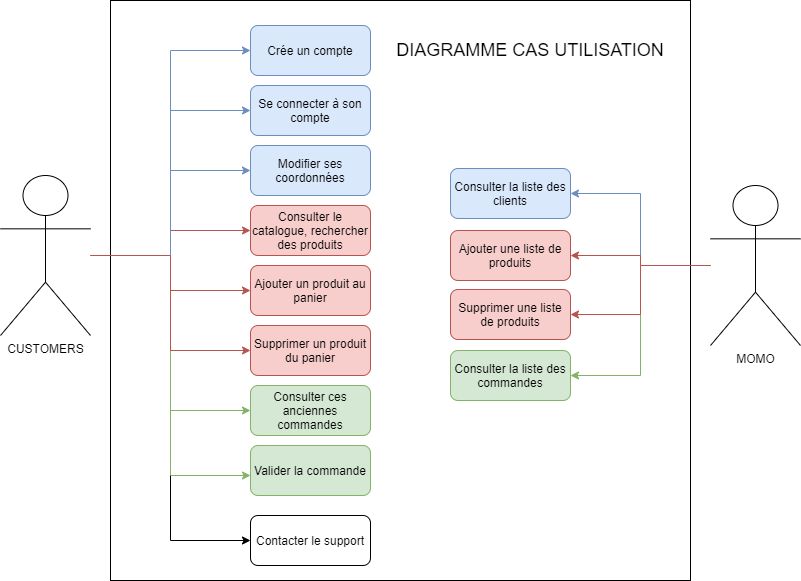

The diagram above was exported from draw.io. Its source (the exported page's mxGraphModel, read from the mxfile embedded in the PNG):
<mxGraphModel dx="1422" dy="713" grid="1" gridSize="10" guides="1" tooltips="1" connect="1" arrows="1" fold="1" page="1" pageScale="1" pageWidth="827" pageHeight="1169" math="0" shadow="0">
  <root>
    <mxCell id="0" />
    <mxCell id="1" parent="0" />
    <mxCell id="NsQB_i4cisJXE3W_4DL6-1" value="" style="whiteSpace=wrap;html=1;aspect=fixed;" vertex="1" parent="1">
      <mxGeometry x="130" y="185" width="580" height="580" as="geometry" />
    </mxCell>
    <mxCell id="NsQB_i4cisJXE3W_4DL6-43" style="edgeStyle=orthogonalEdgeStyle;rounded=0;orthogonalLoop=1;jettySize=auto;html=1;entryX=0;entryY=0.5;entryDx=0;entryDy=0;endArrow=classic;endFill=1;" edge="1" parent="1" source="NsQB_i4cisJXE3W_4DL6-2" target="NsQB_i4cisJXE3W_4DL6-42">
      <mxGeometry relative="1" as="geometry">
        <Array as="points">
          <mxPoint x="190" y="440" />
          <mxPoint x="190" y="725" />
        </Array>
      </mxGeometry>
    </mxCell>
    <mxCell id="NsQB_i4cisJXE3W_4DL6-40" style="edgeStyle=orthogonalEdgeStyle;rounded=0;orthogonalLoop=1;jettySize=auto;html=1;entryX=1;entryY=0.5;entryDx=0;entryDy=0;endArrow=classic;endFill=1;fillColor=#d5e8d4;strokeColor=#82b366;" edge="1" parent="1" source="NsQB_i4cisJXE3W_4DL6-3" target="NsQB_i4cisJXE3W_4DL6-22">
      <mxGeometry relative="1" as="geometry" />
    </mxCell>
    <mxCell id="NsQB_i4cisJXE3W_4DL6-26" style="edgeStyle=orthogonalEdgeStyle;rounded=0;orthogonalLoop=1;jettySize=auto;html=1;entryX=0;entryY=0.5;entryDx=0;entryDy=0;fillColor=#dae8fc;strokeColor=#6c8ebf;" edge="1" parent="1" source="NsQB_i4cisJXE3W_4DL6-2" target="NsQB_i4cisJXE3W_4DL6-9">
      <mxGeometry relative="1" as="geometry">
        <Array as="points">
          <mxPoint x="190" y="440" />
          <mxPoint x="190" y="235" />
        </Array>
      </mxGeometry>
    </mxCell>
    <mxCell id="NsQB_i4cisJXE3W_4DL6-27" style="edgeStyle=orthogonalEdgeStyle;rounded=0;orthogonalLoop=1;jettySize=auto;html=1;entryX=0;entryY=0.5;entryDx=0;entryDy=0;fillColor=#dae8fc;strokeColor=#6c8ebf;" edge="1" parent="1" source="NsQB_i4cisJXE3W_4DL6-2" target="NsQB_i4cisJXE3W_4DL6-10">
      <mxGeometry relative="1" as="geometry">
        <Array as="points">
          <mxPoint x="190" y="440" />
          <mxPoint x="190" y="295" />
        </Array>
      </mxGeometry>
    </mxCell>
    <mxCell id="NsQB_i4cisJXE3W_4DL6-28" style="edgeStyle=orthogonalEdgeStyle;rounded=0;orthogonalLoop=1;jettySize=auto;html=1;entryX=0;entryY=0.5;entryDx=0;entryDy=0;fillColor=#d5e8d4;strokeColor=#82b366;" edge="1" parent="1" source="NsQB_i4cisJXE3W_4DL6-2" target="NsQB_i4cisJXE3W_4DL6-11">
      <mxGeometry relative="1" as="geometry">
        <Array as="points">
          <mxPoint x="190" y="440" />
          <mxPoint x="190" y="595" />
        </Array>
      </mxGeometry>
    </mxCell>
    <mxCell id="NsQB_i4cisJXE3W_4DL6-30" style="edgeStyle=orthogonalEdgeStyle;rounded=0;orthogonalLoop=1;jettySize=auto;html=1;entryX=0;entryY=0.5;entryDx=0;entryDy=0;fillColor=#f8cecc;strokeColor=#b85450;" edge="1" parent="1" source="NsQB_i4cisJXE3W_4DL6-2" target="NsQB_i4cisJXE3W_4DL6-8">
      <mxGeometry relative="1" as="geometry" />
    </mxCell>
    <mxCell id="NsQB_i4cisJXE3W_4DL6-31" style="edgeStyle=orthogonalEdgeStyle;rounded=0;orthogonalLoop=1;jettySize=auto;html=1;fillColor=#f8cecc;strokeColor=#b85450;" edge="1" parent="1" source="NsQB_i4cisJXE3W_4DL6-2" target="NsQB_i4cisJXE3W_4DL6-13">
      <mxGeometry relative="1" as="geometry" />
    </mxCell>
    <mxCell id="NsQB_i4cisJXE3W_4DL6-45" style="edgeStyle=orthogonalEdgeStyle;rounded=0;orthogonalLoop=1;jettySize=auto;html=1;entryX=0;entryY=0.5;entryDx=0;entryDy=0;endArrow=classic;endFill=1;fillColor=#dae8fc;strokeColor=#6c8ebf;" edge="1" parent="1" source="NsQB_i4cisJXE3W_4DL6-2" target="NsQB_i4cisJXE3W_4DL6-16">
      <mxGeometry relative="1" as="geometry" />
    </mxCell>
    <mxCell id="NsQB_i4cisJXE3W_4DL6-2" value="CUSTOMERS" style="shape=umlActor;verticalLabelPosition=bottom;labelBackgroundColor=#ffffff;verticalAlign=top;html=1;outlineConnect=0;" vertex="1" parent="1">
      <mxGeometry x="20" y="360" width="90" height="160" as="geometry" />
    </mxCell>
    <mxCell id="NsQB_i4cisJXE3W_4DL6-38" style="edgeStyle=orthogonalEdgeStyle;rounded=0;orthogonalLoop=1;jettySize=auto;html=1;entryX=1;entryY=0.5;entryDx=0;entryDy=0;endArrow=classic;endFill=1;fillColor=#f8cecc;strokeColor=#b85450;" edge="1" parent="1" source="NsQB_i4cisJXE3W_4DL6-3" target="NsQB_i4cisJXE3W_4DL6-20">
      <mxGeometry relative="1" as="geometry" />
    </mxCell>
    <mxCell id="NsQB_i4cisJXE3W_4DL6-39" style="edgeStyle=orthogonalEdgeStyle;rounded=0;orthogonalLoop=1;jettySize=auto;html=1;entryX=1;entryY=0.5;entryDx=0;entryDy=0;endArrow=classic;endFill=1;fillColor=#dae8fc;strokeColor=#6c8ebf;" edge="1" parent="1" source="NsQB_i4cisJXE3W_4DL6-3" target="NsQB_i4cisJXE3W_4DL6-21">
      <mxGeometry relative="1" as="geometry" />
    </mxCell>
    <mxCell id="NsQB_i4cisJXE3W_4DL6-3" value="MOMO" style="shape=umlActor;verticalLabelPosition=bottom;labelBackgroundColor=#ffffff;verticalAlign=top;html=1;outlineConnect=0;" vertex="1" parent="1">
      <mxGeometry x="730" y="370" width="90" height="160" as="geometry" />
    </mxCell>
    <mxCell id="NsQB_i4cisJXE3W_4DL6-8" value="Consulter le catalogue, rechercher des produits" style="rounded=1;whiteSpace=wrap;html=1;fillColor=#f8cecc;strokeColor=#b85450;" vertex="1" parent="1">
      <mxGeometry x="270" y="390" width="120" height="50" as="geometry" />
    </mxCell>
    <mxCell id="NsQB_i4cisJXE3W_4DL6-9" value="Crée un compte" style="rounded=1;whiteSpace=wrap;html=1;fillColor=#dae8fc;strokeColor=#6c8ebf;" vertex="1" parent="1">
      <mxGeometry x="270" y="210" width="120" height="50" as="geometry" />
    </mxCell>
    <mxCell id="NsQB_i4cisJXE3W_4DL6-10" value="Se connecter à son compte&lt;span style=&quot;color: rgba(0 , 0 , 0 , 0) ; font-family: monospace ; font-size: 0px ; white-space: nowrap&quot;&gt;%3CmxGraphModel%3E%3Croot%3E%3CmxCell%20id%3D%220%22%2F%3E%3CmxCell%20id%3D%221%22%20parent%3D%220%22%2F%3E%3CmxCell%20id%3D%222%22%20value%3D%22Cr%C3%A9e%20un%20compte%22%20style%3D%22rounded%3D1%3BwhiteSpace%3Dwrap%3Bhtml%3D1%3B%22%20vertex%3D%221%22%20parent%3D%221%22%3E%3CmxGeometry%20x%3D%22260%22%20y%3D%22300%22%20width%3D%22120%22%20height%3D%2250%22%20as%3D%22geometry%22%2F%3E%3C%2FmxCell%3E%3C%2Froot%3E%3C%2FmxGraphModel%3E&lt;/span&gt;" style="rounded=1;whiteSpace=wrap;html=1;fillColor=#dae8fc;strokeColor=#6c8ebf;" vertex="1" parent="1">
      <mxGeometry x="270" y="270" width="120" height="50" as="geometry" />
    </mxCell>
    <mxCell id="NsQB_i4cisJXE3W_4DL6-11" value="Consulter ces anciennes commandes&lt;br&gt;" style="rounded=1;whiteSpace=wrap;html=1;fillColor=#d5e8d4;strokeColor=#82b366;" vertex="1" parent="1">
      <mxGeometry x="270" y="570" width="120" height="50" as="geometry" />
    </mxCell>
    <mxCell id="NsQB_i4cisJXE3W_4DL6-12" value="Valider la commande" style="rounded=1;whiteSpace=wrap;html=1;fillColor=#d5e8d4;strokeColor=#82b366;" vertex="1" parent="1">
      <mxGeometry x="270" y="630" width="120" height="50" as="geometry" />
    </mxCell>
    <mxCell id="NsQB_i4cisJXE3W_4DL6-13" value="Ajouter un produit au panier" style="rounded=1;whiteSpace=wrap;html=1;fillColor=#f8cecc;strokeColor=#b85450;" vertex="1" parent="1">
      <mxGeometry x="270" y="450" width="120" height="50" as="geometry" />
    </mxCell>
    <mxCell id="NsQB_i4cisJXE3W_4DL6-14" value="Supprimer un produit du panier" style="rounded=1;whiteSpace=wrap;html=1;fillColor=#f8cecc;strokeColor=#b85450;" vertex="1" parent="1">
      <mxGeometry x="270" y="510" width="120" height="50" as="geometry" />
    </mxCell>
    <mxCell id="NsQB_i4cisJXE3W_4DL6-16" value="Modifier ses coordonnées" style="rounded=1;whiteSpace=wrap;html=1;fillColor=#dae8fc;strokeColor=#6c8ebf;" vertex="1" parent="1">
      <mxGeometry x="270" y="330" width="120" height="50" as="geometry" />
    </mxCell>
    <mxCell id="NsQB_i4cisJXE3W_4DL6-17" value="Ajouter une liste de produits" style="rounded=1;whiteSpace=wrap;html=1;fillColor=#f8cecc;strokeColor=#b85450;" vertex="1" parent="1">
      <mxGeometry x="470" y="415" width="120" height="50" as="geometry" />
    </mxCell>
    <mxCell id="NsQB_i4cisJXE3W_4DL6-20" value="Supprimer une liste de produits" style="rounded=1;whiteSpace=wrap;html=1;fillColor=#f8cecc;strokeColor=#b85450;" vertex="1" parent="1">
      <mxGeometry x="470" y="474" width="120" height="50" as="geometry" />
    </mxCell>
    <mxCell id="NsQB_i4cisJXE3W_4DL6-21" value="Consulter la liste des clients" style="rounded=1;whiteSpace=wrap;html=1;fillColor=#dae8fc;strokeColor=#6c8ebf;" vertex="1" parent="1">
      <mxGeometry x="470" y="353" width="120" height="50" as="geometry" />
    </mxCell>
    <mxCell id="NsQB_i4cisJXE3W_4DL6-22" value="Consulter la liste des commandes" style="rounded=1;whiteSpace=wrap;html=1;fillColor=#d5e8d4;strokeColor=#82b366;" vertex="1" parent="1">
      <mxGeometry x="470" y="535" width="120" height="50" as="geometry" />
    </mxCell>
    <mxCell id="NsQB_i4cisJXE3W_4DL6-41" value="&lt;font style=&quot;font-size: 18px&quot;&gt;DIAGRAMME CAS UTILISATION&lt;/font&gt;" style="text;html=1;strokeColor=none;fillColor=none;align=center;verticalAlign=middle;whiteSpace=wrap;rounded=0;" vertex="1" parent="1">
      <mxGeometry x="410" y="225" width="280" height="20" as="geometry" />
    </mxCell>
    <mxCell id="NsQB_i4cisJXE3W_4DL6-42" value="Contacter le support" style="rounded=1;whiteSpace=wrap;html=1;" vertex="1" parent="1">
      <mxGeometry x="270" y="700" width="120" height="50" as="geometry" />
    </mxCell>
    <mxCell id="NsQB_i4cisJXE3W_4DL6-35" style="edgeStyle=orthogonalEdgeStyle;rounded=0;orthogonalLoop=1;jettySize=auto;html=1;entryX=0;entryY=0.6;entryDx=0;entryDy=0;entryPerimeter=0;endArrow=classic;endFill=1;fillColor=#d5e8d4;strokeColor=#82b366;" edge="1" parent="1" source="NsQB_i4cisJXE3W_4DL6-2" target="NsQB_i4cisJXE3W_4DL6-12">
      <mxGeometry relative="1" as="geometry">
        <Array as="points">
          <mxPoint x="190" y="440" />
          <mxPoint x="190" y="660" />
        </Array>
      </mxGeometry>
    </mxCell>
    <mxCell id="NsQB_i4cisJXE3W_4DL6-32" style="edgeStyle=orthogonalEdgeStyle;rounded=0;orthogonalLoop=1;jettySize=auto;html=1;entryX=0;entryY=0.5;entryDx=0;entryDy=0;fillColor=#f8cecc;strokeColor=#b85450;" edge="1" parent="1" source="NsQB_i4cisJXE3W_4DL6-2" target="NsQB_i4cisJXE3W_4DL6-14">
      <mxGeometry relative="1" as="geometry" />
    </mxCell>
    <mxCell id="NsQB_i4cisJXE3W_4DL6-37" style="edgeStyle=orthogonalEdgeStyle;rounded=0;orthogonalLoop=1;jettySize=auto;html=1;entryX=1;entryY=0.5;entryDx=0;entryDy=0;endArrow=classic;endFill=1;fillColor=#f8cecc;strokeColor=#b85450;" edge="1" parent="1" source="NsQB_i4cisJXE3W_4DL6-3" target="NsQB_i4cisJXE3W_4DL6-17">
      <mxGeometry relative="1" as="geometry" />
    </mxCell>
  </root>
</mxGraphModel>